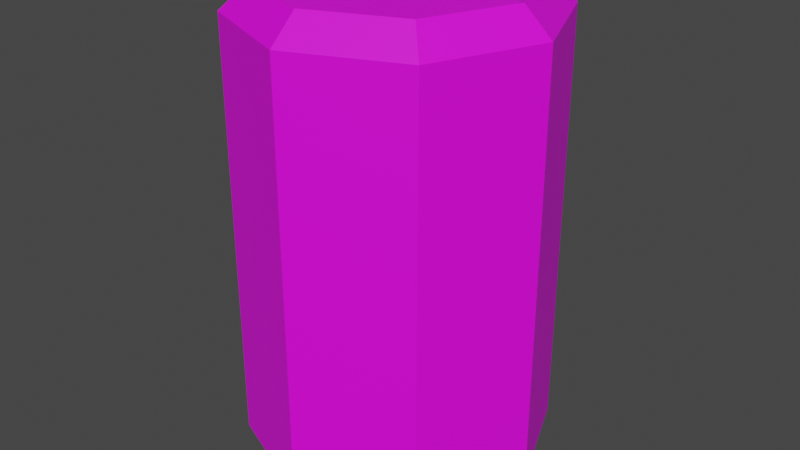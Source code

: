 # Source: Sodacan.blend  (saved by Blender 3.4.6; exported with 4.5.12 LTS)
import bpy
from mathutils import Matrix  # noqa: F401  (used for matrix-valued properties, if any)

bpy.ops.wm.read_factory_settings(use_empty=True)
scene = bpy.context.scene
scene.name = 'Scene'

# ---- collections
col_collection = bpy.data.collections.new('Collection'); scene.collection.children.link(col_collection)

# ---- images (referenced by path relative to the original .blend; pixels are not part of the script)
import os
ASSET_DIR = os.environ.get("B2B_ASSET_DIR", "")  # directory of the original .blend (textures are referenced by path, not embedded)
HERE = os.path.dirname(os.path.abspath(__file__))  # packed textures are extracted next to this script under _unpacked/

def load_image(name, relpath, width, height, colorspace="sRGB"):
    """Load a texture the original file referenced (path relative to the .blend, or extracted next to this script)."""
    p = next((c for c in (os.path.join(HERE, relpath), os.path.join(ASSET_DIR, relpath)) if relpath and os.path.exists(c)), "")
    if p:
        img = bpy.data.images.load(p, check_existing=True)
        img.name = name
    else:  # same state as the original file: an image datablock whose file is absent (Cycles renders it pink)
        img = bpy.data.images.new(name, width, height)
        img.source = "FILE"
        img.filepath = "//" + (relpath or name)
    img.colorspace_settings.name = colorspace
    return img
img_sodauv2_png = load_image('SodaUV2.png', 'SodaUV2.png', 1024, 1024, 'sRGB')

# ---- materials (node trees are filled in below, after node groups)
mat_material_001 = bpy.data.materials.new('Material.001')
mat_material_001.use_transparent_shadow = False

# ---- material node trees
mat_material_001.use_nodes = True; mat_material_001.node_tree.nodes.clear()
_N = mat_material_001.node_tree.nodes; _L = mat_material_001.node_tree.links
n0 = _N.new('ShaderNodeBsdfPrincipled'); n0.name = 'Principled BSDF'; n0.location = (10, 300)
n0.distribution = 'GGX'
n0.subsurface_method = 'RANDOM_WALK_SKIN'
n0.inputs[3].default_value = 1.45
n0.inputs[27].default_value = (0.0, 0.0, 0.0, 1.0)
n0.inputs[28].default_value = 1.0
n1 = _N.new('ShaderNodeOutputMaterial'); n1.name = 'Material Output'; n1.location = (300, 300)
n2 = _N.new('ShaderNodeTexImage'); n2.name = 'Image Texture'; n2.location = (-280, 275)
n2.image = img_sodauv2_png
_L.new(n0.outputs[0], n1.inputs[0])
_L.new(n2.outputs[0], n0.inputs[0])
n1.is_active_output = True

# ---- world
world_world = bpy.data.worlds.new('World'); scene.world = world_world
world_world.use_nodes = True; world_world.node_tree.nodes.clear()
_N = world_world.node_tree.nodes; _L = world_world.node_tree.links
n0 = _N.new('ShaderNodeOutputWorld'); n0.name = 'World Output'; n0.location = (300, 300)
n1 = _N.new('ShaderNodeBackground'); n1.name = 'Background'; n1.location = (10, 300)
n1.inputs[0].default_value = (0.05088, 0.05088, 0.05088, 1.0)
_L.new(n1.outputs[0], n0.inputs[0])
n0.is_active_output = True
world_world.color = (0.05088, 0.05088, 0.05088)
world_world.use_sun_shadow = False
world_world.sun_shadow_jitter_overblur = 0.0

# ---- meshes
me_plane = bpy.data.meshes.new('Plane')
me_plane.from_pydata([], [], [])
_uv = me_plane.uv_layers.new(name='UVMap')
_uv.uv.foreach_set('vector', [])
me_plane.update()
me_cylinder = bpy.data.meshes.new('Cylinder')
me_cylinder.from_pydata([(-4.802e-09, 0.3555, 0.03218), (-4.802e-09, 0.3555, 1.026), (0.2514, 0.2514, 0.03218), (0.2514, 0.2514, 1.026), (0.3555, 0.0, 0.03218), (0.3555, 0.0, 1.026), (0.2514, -0.2514, 0.03218), (0.2514, -0.2514, 1.026), (-4.802e-09, -0.3555, 0.03218), (-4.802e-09, -0.3555, 1.026), (-0.2514, -0.2514, 0.03218), (-0.2514, -0.2514, 1.026), (-0.3555, 0.0, 0.03218), (-0.3555, 0.0, 1.026), (-0.2514, 0.2514, 0.03218), (-0.2514, 0.2514, 1.026), (0.1914, 0.1914, 1.074), (-3.918e-09, 0.2707, 1.074), (0.2707, 0.0, 1.074), (0.1914, -0.1914, 1.074), (-3.918e-09, -0.2707, 1.074), (-0.1914, -0.1914, 1.074), (-0.2707, 0.0, 1.074), (-0.1914, 0.1914, 1.074), (-4.514e-09, 0.3342, 0.001752), (0.2363, 0.2363, 0.001752), (0.3342, 0.0, 0.001752), (0.2363, -0.2363, 0.001752), (-4.514e-09, -0.3342, 0.001752), (-0.2363, -0.2363, 0.001752), (-0.3342, 0.0, 0.001752), (-0.2363, 0.2363, 0.001752), (0.2051, 0.2051, 1.086), (-3.918e-09, 0.2901, 1.086), (0.2901, 0.0, 1.086), (0.2051, -0.2051, 1.086), (-3.918e-09, -0.2901, 1.086), (-0.2051, -0.2051, 1.086), (-0.2901, 0.0, 1.086), (-0.2051, 0.2051, 1.086)], [], [(0, 1, 3, 2), (2, 3, 5, 4), (4, 5, 7, 6), (6, 7, 9, 8), (8, 9, 11, 10), (10, 11, 13, 12), (9, 7, 35, 36), (12, 13, 15, 14), (14, 15, 1, 0), (12, 14, 31, 30), (16, 17, 23, 22, 21, 20, 19, 18), (15, 13, 38, 39), (5, 3, 32, 34), (11, 9, 36, 37), (1, 15, 39, 33), (3, 1, 33, 32), (7, 5, 34, 35), (13, 11, 37, 38), (24, 25, 26, 27, 28, 29, 30, 31), (2, 4, 26, 25), (8, 10, 29, 28), (14, 0, 24, 31), (0, 2, 25, 24), (4, 6, 27, 26), (10, 12, 30, 29), (6, 8, 28, 27), (17, 16, 32, 33), (16, 18, 34, 32), (18, 19, 35, 34), (19, 20, 36, 35), (20, 21, 37, 36), (21, 22, 38, 37), (22, 23, 39, 38), (23, 17, 33, 39)])
_uv = me_cylinder.uv_layers.new(name='UVMap')
_uv.uv.foreach_set('vector', [0.4315, 0.2829, 0.02757, 0.2339, 0.04619, 0.1131, 0.4469, 0.1785, 0.4469, 0.1785, 0.04619, 0.1131, 0.06595, 0.0001484, 0.4786, 0.07232, 0.4759, 0.9513, 0.02021, 0.9999, 0.008301, 0.8684, 0.4448, 0.8325, 0.4448, 0.8325, 0.008301, 0.8684, 0.001514, 0.738, 0.4305, 0.72, 0.4305, 0.72, 0.001514, 0.738, 0.0001484, 0.6091, 0.4227, 0.607, 0.4227, 0.607, 0.0001484, 0.6091, 0.004155, 0.482, 0.4206, 0.4973, 0.968, 0.2691, 0.8801, 0.3586, 0.8636, 0.3214, 0.9301, 0.2544, 0.4206, 0.4973, 0.004155, 0.482, 0.01338, 0.3569, 0.4234, 0.3893, 0.4234, 0.3893, 0.01338, 0.3569, 0.02757, 0.2339, 0.4315, 0.2829, 0.4206, 0.4973, 0.4234, 0.3893, 0.4387, 0.3901, 0.4361, 0.4974, 0.9853, 0.9003, 0.8983, 0.9872, 0.7754, 0.9872, 0.6885, 0.9003, 0.6885, 0.7774, 0.7754, 0.6904, 0.8983, 0.6904, 0.9853, 0.7774, 0.7542, 0.0549, 0.8796, 0.05441, 0.8648, 0.09228, 0.7706, 0.09211, 0.7546, 0.3588, 0.6659, 0.2699, 0.7033, 0.2536, 0.7695, 0.3209, 0.968, 0.1435, 0.968, 0.2691, 0.9301, 0.2544, 0.9307, 0.1597, 0.6659, 0.1442, 0.7542, 0.0549, 0.7706, 0.09211, 0.7039, 0.159, 0.6659, 0.2699, 0.6659, 0.1442, 0.7039, 0.159, 0.7033, 0.2536, 0.8801, 0.3586, 0.7546, 0.3588, 0.7695, 0.3209, 0.8636, 0.3214, 0.8796, 0.05441, 0.968, 0.1435, 0.9307, 0.1597, 0.8648, 0.09228, 0.9636, 0.5884, 0.8859, 0.6661, 0.7761, 0.6661, 0.6985, 0.5884, 0.6985, 0.4786, 0.7761, 0.401, 0.8859, 0.401, 0.9636, 0.4786, 0.4469, 0.1785, 0.4786, 0.07232, 0.492, 0.07993, 0.4612, 0.1817, 0.4305, 0.72, 0.4227, 0.607, 0.4384, 0.6064, 0.4461, 0.7169, 0.4234, 0.3893, 0.4315, 0.2829, 0.4464, 0.2845, 0.4387, 0.3901, 0.4315, 0.2829, 0.4469, 0.1785, 0.4612, 0.1817, 0.4464, 0.2845, 0.4759, 0.9513, 0.4448, 0.8325, 0.4611, 0.8293, 0.492, 0.9429, 0.4227, 0.607, 0.4206, 0.4973, 0.4361, 0.4974, 0.4384, 0.6064, 0.4448, 0.8325, 0.4305, 0.72, 0.4461, 0.7169, 0.4611, 0.8293, 0.7132, 0.1628, 0.7126, 0.2498, 0.7033, 0.2536, 0.7039, 0.159, 0.7126, 0.2498, 0.7733, 0.3117, 0.7695, 0.3209, 0.7033, 0.2536, 0.7733, 0.3117, 0.8597, 0.3122, 0.8636, 0.3214, 0.7695, 0.3209, 0.8597, 0.3122, 0.9208, 0.2506, 0.9301, 0.2544, 0.8636, 0.3214, 0.9208, 0.2506, 0.9214, 0.1635, 0.9307, 0.1597, 0.9301, 0.2544, 0.9214, 0.1635, 0.8609, 0.1015, 0.8648, 0.09228, 0.9307, 0.1597, 0.8609, 0.1015, 0.7745, 0.1013, 0.7706, 0.09211, 0.8648, 0.09228, 0.7745, 0.1013, 0.7132, 0.1628, 0.7039, 0.159, 0.7706, 0.09211])
me_cylinder.materials.append(mat_material_001)
me_cylinder.update()

# ---- objects
ob_plane = bpy.data.objects.new('Plane', me_plane)
ob_cylinder = bpy.data.objects.new('Cylinder', me_cylinder)

# ---- transforms, parenting, visibility, modifiers, constraints
ob_plane.location = (0.0, 0.0, 0.0)
ob_cylinder.location = (0.0, 0.0, 0.0)

# ---- collection membership
col_collection.objects.link(ob_plane)
col_collection.objects.link(ob_cylinder)

# ---- scene / render settings (as saved in the file)
scene.frame_start = 1; scene.frame_end = 250; scene.frame_set(1)
scene.render.engine = 'BLENDER_EEVEE_NEXT'
scene.cycles.sampling_pattern = 'TABULATED_SOBOL'
scene.cycles.use_light_tree = False
scene.view_settings.view_transform = 'Filmic'
bpy.context.view_layer.update()

# ---- added for rendering (the .blend has no active camera and no usable light): camera, sun
cam_auto = bpy.data.cameras.new('AutoCamera')
cam_auto.lens = 50.0
cam_auto.sensor_width = 36.0
cam_auto.clip_end = 1000.0
ob_auto_camera = bpy.data.objects.new('AutoCamera', cam_auto)
scene.collection.objects.link(ob_auto_camera)
ob_auto_camera.location = (1.36937, -1.64324, 1.63848)
ob_auto_camera.rotation_euler = (1.09748, -7.21219e-08, 0.694738)
scene.camera = ob_auto_camera
light_auto_sun = bpy.data.lights.new('AutoSun', 'SUN')
light_auto_sun.energy = 3.0
light_auto_sun.angle = 0.0523599
ob_auto_sun = bpy.data.objects.new('AutoSun', light_auto_sun)
scene.collection.objects.link(ob_auto_sun)
ob_auto_sun.rotation_euler = (0.872665, 0.174533, 0.523599)
bpy.context.view_layer.update()
